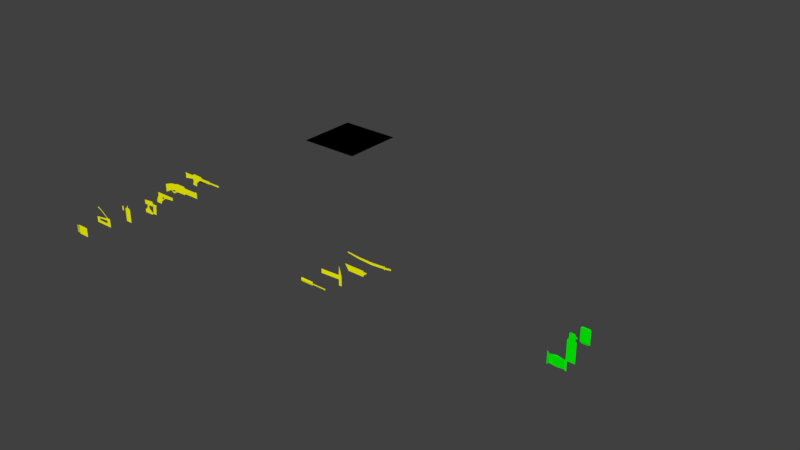 # Source: items.blend  (saved by Blender 2.79.6; exported with 4.5.12 LTS)
import bpy
from mathutils import Matrix  # noqa: F401  (used for matrix-valued properties, if any)

bpy.ops.wm.read_factory_settings(use_empty=True)
scene = bpy.context.scene
scene.name = 'Scene'

# ---- collections
col_collection_1 = bpy.data.collections.new('Collection 1'); scene.collection.children.link(col_collection_1)

# ---- materials (node trees are filled in below, after node groups)
mat_white = bpy.data.materials.new('white')
mat_white.alpha_threshold = 0.0
mat_white.use_transparent_shadow = False
mat_white.diffuse_color = (0.0, 1.0, 0.0, 1.0)
mat_white.roughness = 0.5
mat_white.specular_intensity = 0.0
mat_red = bpy.data.materials.new('red')
mat_red.alpha_threshold = 0.0
mat_red.use_transparent_shadow = False
mat_red.diffuse_color = (1.0, 1.0, 0.0, 1.0)
mat_red.roughness = 0.5
mat_red.specular_intensity = 0.0
mat_pitch = bpy.data.materials.new('pitch')
mat_pitch.alpha_threshold = 0.0
mat_pitch.use_transparent_shadow = False
mat_pitch.diffuse_color = (0.0, 0.0, 0.0, 1.0)
mat_pitch.roughness = 0.5
mat_pitch.specular_intensity = 0.0

# ---- material node trees

# ---- world
world_world = bpy.data.worlds.new('World'); scene.world = world_world
world_world.color = (0.05088, 0.05088, 0.05088)
world_world.use_sun_shadow = False
world_world.sun_shadow_jitter_overblur = 0.0

# ---- meshes
me_plane_015 = bpy.data.meshes.new('Plane.015')
me_plane_015.from_pydata([(0.02382, 0.0203, 0.1469), (-0.005178, 0.02199, 0.1054), (-0.005178, 0.02199, 0.1518), (-0.04423, 0.02165, 0.1555), (-0.04423, 0.02165, 0.1016), (0.03252, 0.02165, 0.1028), (0.03252, 0.02165, 0.1543), (-0.03418, 0.0203, 0.1102), (-0.03418, 0.0203, 0.1469), (0.02382, 0.0203, 0.1102)], [], [(9, 0, 2, 8, 7, 1), (9, 5, 6, 0), (8, 3, 4, 7)])
me_plane_015.materials.append(mat_white)
me_plane_015.use_remesh_preserve_volume = False
me_plane_015.use_remesh_preserve_attributes = False
me_plane_015.use_mirror_vertex_groups = False
me_plane_015.update()
me_plane_014 = bpy.data.meshes.new('Plane.014')
me_plane_014.from_pydata([(0.01868, 0.001174, 0.08445), (0.01868, 0.001174, 0.1684), (-0.01834, 0.001174, 0.08445), (-0.01834, 0.001174, 0.1684), (0.01203, 0.001174, 0.1783), (-0.01169, 0.001174, 0.1783), (0.01203, 0.001174, 0.1971), (-0.01169, 0.001174, 0.1971), (0.01203, 0.001174, 0.1824), (0.01203, 0.001174, 0.1929), (0.01706, 0.001174, 0.1824), (0.01706, 0.001174, 0.1929), (0.0199, 0.001174, 0.1877), (0.007649, 0.001174, 0.2011), (-0.007304, 0.001174, 0.2011)], [], [(0, 1, 3, 2), (3, 1, 4, 5), (8, 10, 11, 9), (10, 12, 11), (7, 5, 4, 6, 13, 14)])
me_plane_014.materials.append(mat_white)
me_plane_014.use_remesh_preserve_volume = False
me_plane_014.use_remesh_preserve_attributes = False
me_plane_014.use_mirror_vertex_groups = False
me_plane_014.update()
me_plane_013 = bpy.data.meshes.new('Plane.013')
me_plane_013.from_pydata([(0.008767, 0.0008415, 0.1033), (-0.0194, 0.0008415, 0.1705), (0.009756, 0.0008415, 0.1705), (0.01577, -0.0006839, 0.1663), (-0.02542, -0.0006839, 0.1663), (-0.02542, -0.0006839, 0.1091), (0.01577, -0.0006839, 0.1091), (-0.01841, 0.0008415, 0.1033)], [], [(6, 3, 4, 5), (0, 6, 5, 7), (3, 2, 1, 4)])
me_plane_013.materials.append(mat_white)
me_plane_013.use_remesh_preserve_volume = False
me_plane_013.use_remesh_preserve_attributes = False
me_plane_013.use_mirror_vertex_groups = False
me_plane_013.update()
me_plane_011 = bpy.data.meshes.new('Plane.011')
me_plane_011.from_pydata([(0.07959, 0.01262, 0.08825), (-0.03472, 0.01262, 0.09265), (-0.01709, 0.01262, 0.06595), (0.06047, 0.01262, 0.06595), (0.06047, 0.01262, 0.09265), (0.06043, 0.01262, 0.08825), (0.06043, 0.01262, 0.07189)], [], [(4, 1, 2, 3), (6, 0, 5)])
me_plane_011.materials.append(mat_red)
me_plane_011.use_remesh_preserve_volume = False
me_plane_011.use_remesh_preserve_attributes = False
me_plane_011.use_mirror_vertex_groups = False
me_plane_011.update()
me_plane_010 = bpy.data.meshes.new('Plane.010')
me_plane_010.from_pydata([(-0.04459, -0.009964, 0.1001), (-0.04459, -0.009964, 0.119), (0.04052, -0.004812, 0.119), (0.04052, -0.004812, 0.1001), (0.04052, -0.004812, 0.07398), (0.04306, -0.004812, 0.1609), (0.05433, -0.004812, 0.1186), (0.05433, -0.004812, 0.07398)], [], [(5, 2, 3, 4, 7, 6), (2, 1, 0, 3)])
me_plane_010.materials.append(mat_red)
me_plane_010.use_remesh_preserve_volume = False
me_plane_010.use_remesh_preserve_attributes = False
me_plane_010.use_mirror_vertex_groups = False
me_plane_010.update()
me_plane_009 = bpy.data.meshes.new('Plane.009')
me_plane_009.from_pydata([(-0.0641, 0.001547, 0.1133), (-0.006922, 0.001547, 0.1133), (-0.06526, 0.0002224, 0.1076), (-0.006048, 0.0002224, 0.1076), (-0.06526, 0.0002224, 0.102), (-0.006048, 0.0002224, 0.102), (-0.0641, 0.001547, 0.09629), (-0.006922, 0.001547, 0.09629), (0.05071, 0.0002224, 0.1076), (0.05071, 0.0002224, 0.102), (0.06053, -0.001047, 0.1091), (0.06053, -0.001047, 0.1005)], [], [(0, 2, 3, 1), (2, 4, 5, 3), (4, 6, 7, 5), (5, 9, 8, 3), (9, 11, 10, 8)])
me_plane_009.materials.append(mat_red)
me_plane_009.use_remesh_preserve_volume = False
me_plane_009.use_remesh_preserve_attributes = False
me_plane_009.use_mirror_vertex_groups = False
me_plane_009.update()
me_plane_008 = bpy.data.meshes.new('Plane.008')
me_plane_008.from_pydata([(-0.01927, 0.00196, 0.1566), (0.0249, 0.00196, 0.154), (0.07656, 0.00196, 0.1482), (0.03396, 0.00196, 0.1476), (-0.02833, 0.00196, 0.1482), (-0.07837, 0.00196, 0.1485), (0.07602, 0.00196, 0.1343), (-0.07518, 0.00196, 0.1336), (-0.07784, 0.00196, 0.1222), (-0.02886, 0.00196, 0.1306), (-0.02673, 0.00196, 0.1178), (-0.03259, 0.00196, 0.1029), (-0.005434, 0.00196, 0.09918), (-0.005967, 0.00196, 0.1157), (0.005214, 0.00196, 0.1253), (0.01693, 0.00196, 0.1343), (0.08635, 0.00196, 0.1453), (0.08603, 0.00196, 0.1371), (0.1408, 0.00196, 0.1453), (0.1405, 0.00196, 0.1371)], [], [(14, 15, 6), (4, 3, 1, 0), (2, 6, 17, 16), (16, 17, 19, 18), (5, 7, 8, 9, 10, 11, 12, 13, 14, 6, 2, 3, 4)])
me_plane_008.materials.append(mat_red)
me_plane_008.use_remesh_preserve_volume = False
me_plane_008.use_remesh_preserve_attributes = False
me_plane_008.use_mirror_vertex_groups = False
me_plane_008.update()
me_plane_007 = bpy.data.meshes.new('Plane.007')
me_plane_007.from_pydata([(-0.06133, 0.001683, 0.1023), (0.03472, 0.001683, 0.1112), (-0.06133, 0.001683, 0.1345), (-0.09644, 0.001683, 0.1218), (-0.09644, 0.001683, 0.08424), (-0.05447, 0.001683, 0.1058), (-0.05447, 0.001683, 0.137), (-0.02614, 0.001683, 0.1401), (-0.02614, 0.001683, 0.109), (-0.01932, 0.001683, 0.1045), (-0.01932, 0.001683, 0.1445), (0.0279, 0.001683, 0.1445), (0.0279, 0.001683, 0.1045), (0.1108, 0.001683, 0.1112), (0.03472, 0.001683, 0.1379), (-0.05197, 0.001683, 0.0947), (-0.04511, 0.001683, 0.09823), (-0.04286, 0.001683, 0.09167), (-0.036, 0.001683, 0.0952), (0.1036, 0.001683, 0.1112), (0.1036, 0.001683, 0.1379), (0.1108, 0.001683, 0.1379), (0.1036, 0.001683, 0.1432)], [], [(11, 10, 9, 12), (19, 13, 21, 20), (14, 11, 12, 1), (10, 7, 8, 9), (8, 16, 5, 0, 15, 17, 18, 9), (4, 0, 5, 8, 7, 6, 2, 3), (1, 19, 20, 14), (21, 22, 20)])
me_plane_007.materials.append(mat_red)
me_plane_007.use_remesh_preserve_volume = False
me_plane_007.use_remesh_preserve_attributes = False
me_plane_007.use_mirror_vertex_groups = False
me_plane_007.update()
me_plane_006 = bpy.data.meshes.new('Plane.006')
me_plane_006.from_pydata([(0.07908, -0.004049, 0.1315), (-0.0006429, -0.004049, 0.09329), (-0.02964, -0.004049, 0.09329), (-0.02819, -0.004049, 0.1058), (0.004108, -0.004049, 0.1064), (0.00894, -0.004049, 0.1164), (-0.02336, -0.004049, 0.1158), (-0.01611, -0.004049, 0.1452), (-0.01611, -0.004049, 0.1315), (0.01192, -0.004049, 0.1315), (0.01192, -0.004049, 0.1452), (0.02661, -0.004049, 0.1452), (0.02972, -0.004049, 0.127), (0.07908, -0.004049, 0.1452), (0.02295, -0.004049, 0.127), (0.01985, -0.004049, 0.1452)], [], [(8, 9, 14, 12, 0, 13, 11, 15, 10, 7), (4, 12, 14, 5), (1, 4, 5, 9, 8, 6, 3, 2)])
me_plane_006.materials.append(mat_red)
me_plane_006.use_remesh_preserve_volume = False
me_plane_006.use_remesh_preserve_attributes = False
me_plane_006.use_mirror_vertex_groups = False
me_plane_006.update()
me_plane_005 = bpy.data.meshes.new('Plane.005')
me_plane_005.from_pydata([(0.0928, -0.0001931, 0.1491), (0.01529, -0.0001931, 0.1356), (0.03091, -0.0001931, 0.1356), (0.01529, -0.0001931, 0.1544), (0.03912, -0.0001931, 0.1356), (0.06432, -0.0001931, 0.1356), (0.06432, -0.0001931, 0.1598), (0.06474, -0.0001931, 0.1025), (0.08446, -0.0001931, 0.1025), (0.08446, -0.0001931, 0.1055), (0.06474, -0.0001931, 0.1055), (0.06925, -0.0001931, 0.1491), (0.06925, -0.0001931, 0.1463), (0.08897, -0.0001931, 0.1463), (0.0928, -0.0001931, 0.1463), (0.08897, -0.0001931, 0.1491), (0.02864, -0.0001931, 0.1208), (0.04139, -0.0001931, 0.1208), (0.01451, -0.0001931, 0.109), (0.05552, -0.0001931, 0.109), (0.01451, -0.0001931, 0.0955), (0.05552, -0.0001931, 0.0955)], [], [(9, 10, 7, 8), (13, 12, 10, 9), (13, 15, 11, 12), (0, 15, 13, 14), (4, 2, 16, 17), (17, 16, 18, 19), (19, 18, 20, 21), (10, 19, 21, 7), (6, 3, 1, 2, 4, 5, 12, 11)])
me_plane_005.materials.append(mat_red)
me_plane_005.use_remesh_preserve_volume = False
me_plane_005.use_remesh_preserve_attributes = False
me_plane_005.use_mirror_vertex_groups = False
me_plane_005.update()
me_plane_004 = bpy.data.meshes.new('Plane.004')
me_plane_004.from_pydata([(0.04281, -0.0004637, 0.09095), (0.03006, -0.0004637, 0.166), (0.02568, -0.0004637, 0.166), (0.02568, -0.0004637, 0.1573), (0.03006, -0.0004637, 0.1573), (0.0359, -0.0004637, 0.156), (0.01983, -0.0004637, 0.156), (0.01293, -0.0004637, 0.1507), (0.01293, -0.0004637, 0.09095), (0.04281, -0.0004637, 0.1507), (0.0005651, -0.0004637, 0.1351), (-0.007939, -0.0004637, 0.1521), (-0.007939, -0.0004637, 0.1351), (0.0005651, -0.0004637, 0.1521), (-0.007939, -0.0004637, 0.1549), (0.0005651, -0.0004637, 0.1572), (-0.003687, -0.0004637, 0.1521), (-0.003687, -0.0004637, 0.1572)], [], [(0, 9, 7, 8), (7, 9, 5, 6), (3, 4, 1, 2), (6, 5, 4, 3), (10, 13, 16, 11, 12), (11, 16, 17, 14), (17, 16, 13, 15)])
me_plane_004.materials.append(mat_red)
me_plane_004.use_remesh_preserve_volume = False
me_plane_004.use_remesh_preserve_attributes = False
me_plane_004.use_mirror_vertex_groups = False
me_plane_004.update()
me_plane_003 = bpy.data.meshes.new('Plane.003')
me_plane_003.from_pydata([(-0.04628, -0.0004637, 0.1331), (-0.04628, -0.0004637, 0.1073), (-0.02924, -0.0004637, 0.1073), (0.03934, -0.0004637, 0.1073), (-0.02924, -0.0004637, 0.1202), (-0.02494, -0.0004637, 0.1814), (-0.02594, -0.0004637, 0.176), (0.01334, -0.0004637, 0.1422), (-0.02924, -0.0004637, 0.1293), (0.01998, -0.0004637, 0.1331), (0.01998, -0.0004637, 0.1202), (0.01998, -0.0004637, 0.1073), (0.01998, -0.0004637, 0.146), (0.02772, -0.0004637, 0.146), (0.03934, -0.0004637, 0.146), (-0.03305, -0.0004637, 0.1814), (-0.03404, -0.0004637, 0.176)], [], [(14, 13, 12, 9, 10, 11, 3), (9, 12, 7, 8), (12, 13, 5, 6), (11, 10, 4, 2), (8, 7, 0, 1, 2, 4), (6, 5, 15, 16)])
me_plane_003.materials.append(mat_red)
me_plane_003.use_remesh_preserve_volume = False
me_plane_003.use_remesh_preserve_attributes = False
me_plane_003.use_mirror_vertex_groups = False
me_plane_003.update()
me_plane_002 = bpy.data.meshes.new('Plane.002')
me_plane_002.from_pydata([(-0.03444, 0.001073, 0.1141), (-0.03444, 0.001073, 0.1112), (-0.03444, 0.001073, 0.123), (-0.03444, 0.001073, 0.126), (-0.04973, 0.001073, 0.126), (-0.04973, 0.001073, 0.123), (-0.04973, 0.001073, 0.1284), (-0.04973, 0.001073, 0.1314), (-0.03444, 0.001073, 0.1314), (-0.03444, 0.001073, 0.1284), (0.01657, 0.001073, 0.1358), (0.01657, 0.001073, 0.09503), (-0.03444, 0.001073, 0.09503), (-0.03444, 0.001073, 0.1358), (-0.04973, 0.001073, 0.1141), (-0.04973, 0.001073, 0.1112), (-0.04973, 0.001073, 0.1166), (-0.04973, 0.001073, 0.1196), (-0.03444, 0.001073, 0.1196), (-0.03444, 0.001073, 0.1166), (-0.03444, 0.001073, 0.1027), (-0.03444, 0.001073, 0.0997), (-0.04973, 0.001073, 0.1027), (-0.04973, 0.001073, 0.0997), (-0.04973, 0.001073, 0.1051), (-0.04973, 0.001073, 0.1081), (-0.03444, 0.001073, 0.1081), (-0.03444, 0.001073, 0.1051)], [], [(9, 8, 7, 6), (11, 10, 13, 12), (2, 3, 4, 5), (19, 18, 17, 16), (1, 0, 14, 15), (27, 26, 25, 24), (21, 20, 22, 23)])
me_plane_002.materials.append(mat_red)
me_plane_002.use_remesh_preserve_volume = False
me_plane_002.use_remesh_preserve_attributes = False
me_plane_002.use_mirror_vertex_groups = False
me_plane_002.update()
me_plane_001 = bpy.data.meshes.new('Plane.001')
me_plane_001.from_pydata([(-1.0, -1.0, 0.0), (1.0, -1.0, 0.0), (-1.0, 1.0, 0.0), (1.0, 1.0, 0.0)], [], [(0, 1, 3, 2)])
me_plane_001.materials.append(mat_pitch)
me_plane_001.use_remesh_preserve_volume = False
me_plane_001.use_remesh_preserve_attributes = False
me_plane_001.use_mirror_vertex_groups = False
me_plane_001.update()
me_plane = bpy.data.meshes.new('Plane')
me_plane.from_pydata([(-0.09605, -0.002401, 0.08874), (0.09213, -0.001666, 0.08593), (-0.09922, -0.002401, 0.08337), (0.09203, -0.001666, 0.07468), (0.02821, -0.002401, 0.07079), (-0.03553, -0.002401, 0.07391), (0.09387, -0.002401, 0.09188), (0.09365, -0.002401, 0.0687), (0.0971, -0.002401, 0.08467), (0.09702, -0.002401, 0.07584), (0.1268, -0.001666, 0.0863), (0.1267, -0.001666, 0.07868), (0.03112, -0.002401, 0.08272), (-0.03933, -0.002401, 0.08376)], [], [(3, 7, 9, 8, 6, 1), (9, 11, 10, 8), (2, 5, 4, 3, 1, 12, 13, 0)])
me_plane.materials.append(mat_red)
me_plane.use_remesh_preserve_volume = False
me_plane.use_remesh_preserve_attributes = False
me_plane.use_mirror_vertex_groups = False
me_plane.update()

# ---- objects
ob_snack = bpy.data.objects.new('snack', me_plane_015)
ob_thermos = bpy.data.objects.new('thermos', me_plane_014)
ob_softdrink = bpy.data.objects.new('softdrink', me_plane_013)
ob_boxcutter = bpy.data.objects.new('boxcutter', me_plane_011)
ob_randommed = bpy.data.objects.new('randommed', me_plane_010)
ob_randomweak = bpy.data.objects.new('randomweak', me_plane_009)
ob_machinegun = bpy.data.objects.new('machinegun', me_plane_008)
ob_shotgun = bpy.data.objects.new('shotgun', me_plane_007)
ob_handgun = bpy.data.objects.new('handgun', me_plane_006)
ob_nailgun = bpy.data.objects.new('nailgun', me_plane_005)
ob_flamethrower = bpy.data.objects.new('flamethrower', me_plane_004)
ob_staplegun = bpy.data.objects.new('staplegun', me_plane_003)
ob_pendispenser = bpy.data.objects.new('pendispenser', me_plane_002)
ob_plane = bpy.data.objects.new('Plane', me_plane_001)
ob_papercutter = bpy.data.objects.new('papercutter', me_plane)

# ---- transforms, parenting, visibility, modifiers, constraints
ob_snack.location = (2.0, -0.2, 0.0)
ob_snack.lineart.crease_threshold = 0.0
ob_thermos.location = (2.0, -0.1, 0.0)
ob_thermos.lineart.crease_threshold = 0.0
ob_softdrink.location = (2.0, 0.0, 0.0)
ob_softdrink.lineart.crease_threshold = 0.0
ob_boxcutter.location = (1.0, -0.1, 0.0)
ob_boxcutter.lineart.crease_threshold = 0.0
ob_randommed.location = (1.0, -0.2, 0.0)
ob_randommed.lineart.crease_threshold = 0.0
ob_randomweak.location = (1.0, -0.3, 0.0)
ob_randomweak.lineart.crease_threshold = 0.0
ob_machinegun.location = (0.0, -1.788e-07, 0.0)
ob_machinegun.lineart.crease_threshold = 0.0
ob_shotgun.location = (0.0, -0.1, 0.0)
ob_shotgun.lineart.crease_threshold = 0.0
ob_handgun.location = (0.0, -0.2, 0.0)
ob_handgun.lineart.crease_threshold = 0.0
ob_nailgun.location = (0.0, -0.3, 0.0)
ob_nailgun.lineart.crease_threshold = 0.0
ob_flamethrower.location = (0.0, -0.4, 0.0)
ob_flamethrower.lineart.crease_threshold = 0.0
ob_staplegun.location = (0.0, -0.5, 0.0)
ob_staplegun.lineart.crease_threshold = 0.0
ob_pendispenser.location = (0.0, -0.6, 0.0)
ob_pendispenser.lineart.crease_threshold = 0.0
ob_plane.location = (-0.01419, 1.02, 2.384e-06)
ob_plane.scale = (0.1591, 0.1591, 0.1591)
ob_plane.lineart.crease_threshold = 0.0
ob_papercutter.location = (1.0, 0.0, 0.0)
ob_papercutter.lineart.crease_threshold = 0.0

# ---- collection membership
col_collection_1.objects.link(ob_snack)
col_collection_1.objects.link(ob_thermos)
col_collection_1.objects.link(ob_softdrink)
col_collection_1.objects.link(ob_boxcutter)
col_collection_1.objects.link(ob_randommed)
col_collection_1.objects.link(ob_randomweak)
col_collection_1.objects.link(ob_machinegun)
col_collection_1.objects.link(ob_shotgun)
col_collection_1.objects.link(ob_handgun)
col_collection_1.objects.link(ob_nailgun)
col_collection_1.objects.link(ob_flamethrower)
col_collection_1.objects.link(ob_staplegun)
col_collection_1.objects.link(ob_pendispenser)
col_collection_1.objects.link(ob_plane)
col_collection_1.objects.link(ob_papercutter)

# ---- scene / render settings (as saved in the file)
scene.frame_start = 1; scene.frame_end = 250; scene.frame_set(1)
scene.render.engine = 'BLENDER_EEVEE_NEXT'
scene.render.resolution_percentage = 50
scene.render.dither_intensity = 0.0
scene.cycles.use_denoising = False
scene.cycles.samples = 128
scene.cycles.sampling_pattern = 'TABULATED_SOBOL'
scene.cycles.use_adaptive_sampling = False
scene.cycles.use_light_tree = False
scene.view_settings.view_transform = 'Standard'
bpy.context.view_layer.update()

# ---- added for rendering (the .blend has no active camera and no usable light): camera, sun
cam_auto = bpy.data.cameras.new('AutoCamera')
cam_auto.lens = 50.0
cam_auto.sensor_width = 36.0
cam_auto.clip_end = 1000.0
ob_auto_camera = bpy.data.objects.new('AutoCamera', cam_auto)
scene.collection.objects.link(ob_auto_camera)
ob_auto_camera.location = (3.55747, -2.86339, 2.20282)
ob_auto_camera.rotation_euler = (1.09748, -7.21219e-08, 0.694738)
scene.camera = ob_auto_camera
light_auto_sun = bpy.data.lights.new('AutoSun', 'SUN')
light_auto_sun.energy = 3.0
light_auto_sun.angle = 0.0523599
ob_auto_sun = bpy.data.objects.new('AutoSun', light_auto_sun)
scene.collection.objects.link(ob_auto_sun)
ob_auto_sun.rotation_euler = (0.872665, 0.174533, 0.523599)
bpy.context.view_layer.update()
